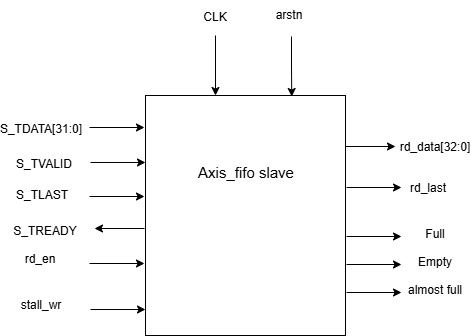

The diagram above was exported from draw.io. Its source (the exported page's mxGraphModel, read from the mxfile embedded in the PNG):
<mxGraphModel dx="774" dy="451" grid="1" gridSize="10" guides="1" tooltips="1" connect="1" arrows="1" fold="1" page="1" pageScale="1" pageWidth="850" pageHeight="1100" math="0" shadow="0">
  <root>
    <mxCell id="0" />
    <mxCell id="1" parent="0" />
    <mxCell id="aQjlGuZpRxJVrShs5I3C-1" edge="1" parent="1" style="edgeStyle=orthogonalEdgeStyle;rounded=0;orthogonalLoop=1;jettySize=auto;html=1;exitX=1;exitY=0.25;exitDx=0;exitDy=0;">
      <mxGeometry relative="1" as="geometry">
        <mxPoint x="475" y="222" as="sourcePoint" />
        <mxPoint x="530" y="222" as="targetPoint" />
      </mxGeometry>
    </mxCell>
    <mxCell id="aQjlGuZpRxJVrShs5I3C-2" parent="1" style="rounded=0;whiteSpace=wrap;html=1;" value="" vertex="1">
      <mxGeometry height="240" width="200" x="280" y="171" as="geometry" />
    </mxCell>
    <mxCell id="aQjlGuZpRxJVrShs5I3C-3" edge="1" parent="1" style="edgeStyle=orthogonalEdgeStyle;rounded=0;orthogonalLoop=1;jettySize=auto;html=1;exitX=1;exitY=0.25;exitDx=0;exitDy=0;">
      <mxGeometry relative="1" as="geometry">
        <mxPoint x="481" y="263" as="sourcePoint" />
        <mxPoint x="536" y="263" as="targetPoint" />
      </mxGeometry>
    </mxCell>
    <mxCell id="aQjlGuZpRxJVrShs5I3C-5" edge="1" parent="1" style="edgeStyle=orthogonalEdgeStyle;rounded=0;orthogonalLoop=1;jettySize=auto;html=1;exitX=1;exitY=0.25;exitDx=0;exitDy=0;">
      <mxGeometry relative="1" as="geometry">
        <mxPoint x="224" y="203" as="sourcePoint" />
        <mxPoint x="279" y="203" as="targetPoint" />
      </mxGeometry>
    </mxCell>
    <mxCell id="aQjlGuZpRxJVrShs5I3C-6" edge="1" parent="1" style="edgeStyle=orthogonalEdgeStyle;rounded=0;orthogonalLoop=1;jettySize=auto;html=1;exitX=1;exitY=0.25;exitDx=0;exitDy=0;">
      <mxGeometry relative="1" as="geometry">
        <mxPoint x="225" y="238" as="sourcePoint" />
        <mxPoint x="280" y="238" as="targetPoint" />
      </mxGeometry>
    </mxCell>
    <mxCell id="aQjlGuZpRxJVrShs5I3C-7" edge="1" parent="1" style="edgeStyle=orthogonalEdgeStyle;rounded=0;orthogonalLoop=1;jettySize=auto;html=1;exitX=1;exitY=0.25;exitDx=0;exitDy=0;">
      <mxGeometry relative="1" as="geometry">
        <mxPoint x="224" y="272" as="sourcePoint" />
        <mxPoint x="279" y="272" as="targetPoint" />
      </mxGeometry>
    </mxCell>
    <mxCell id="aQjlGuZpRxJVrShs5I3C-8" edge="1" parent="1" style="edgeStyle=orthogonalEdgeStyle;rounded=0;orthogonalLoop=1;jettySize=auto;html=1;entryX=0.75;entryY=0;entryDx=0;entryDy=0;">
      <mxGeometry relative="1" as="geometry">
        <mxPoint x="426" y="112" as="sourcePoint" />
        <mxPoint x="426.25" y="172" as="targetPoint" />
      </mxGeometry>
    </mxCell>
    <mxCell id="aQjlGuZpRxJVrShs5I3C-9" edge="1" parent="1" style="edgeStyle=orthogonalEdgeStyle;rounded=0;orthogonalLoop=1;jettySize=auto;html=1;">
      <mxGeometry relative="1" as="geometry">
        <mxPoint x="350" y="111" as="sourcePoint" />
        <mxPoint x="350" y="171" as="targetPoint" />
      </mxGeometry>
    </mxCell>
    <mxCell id="aQjlGuZpRxJVrShs5I3C-11" parent="1" style="text;html=1;whiteSpace=wrap;strokeColor=none;fillColor=none;align=center;verticalAlign=middle;rounded=0;" value="CLK" vertex="1">
      <mxGeometry height="30" width="60" x="320" y="78" as="geometry" />
    </mxCell>
    <mxCell id="aQjlGuZpRxJVrShs5I3C-12" parent="1" style="text;html=1;whiteSpace=wrap;strokeColor=none;fillColor=none;align=center;verticalAlign=middle;rounded=0;" value="arstn" vertex="1">
      <mxGeometry height="30" width="60" x="394" y="76" as="geometry" />
    </mxCell>
    <mxCell id="aQjlGuZpRxJVrShs5I3C-13" edge="1" parent="1" style="edgeStyle=orthogonalEdgeStyle;rounded=0;orthogonalLoop=1;jettySize=auto;html=1;exitX=1;exitY=0.25;exitDx=0;exitDy=0;">
      <mxGeometry relative="1" as="geometry">
        <mxPoint x="481" y="312" as="sourcePoint" />
        <mxPoint x="536" y="312" as="targetPoint" />
      </mxGeometry>
    </mxCell>
    <mxCell id="aQjlGuZpRxJVrShs5I3C-14" parent="1" style="text;html=1;whiteSpace=wrap;strokeColor=none;fillColor=none;align=center;verticalAlign=middle;rounded=0;" value="Full" vertex="1">
      <mxGeometry height="30" width="60" x="540" y="295" as="geometry" />
    </mxCell>
    <mxCell id="aQjlGuZpRxJVrShs5I3C-15" edge="1" parent="1" style="edgeStyle=orthogonalEdgeStyle;rounded=0;orthogonalLoop=1;jettySize=auto;html=1;exitX=1;exitY=0.25;exitDx=0;exitDy=0;">
      <mxGeometry relative="1" as="geometry">
        <mxPoint x="481" y="340" as="sourcePoint" />
        <mxPoint x="536" y="340" as="targetPoint" />
      </mxGeometry>
    </mxCell>
    <mxCell id="aQjlGuZpRxJVrShs5I3C-16" parent="1" style="text;html=1;whiteSpace=wrap;strokeColor=none;fillColor=none;align=center;verticalAlign=middle;rounded=0;" value="Empty" vertex="1">
      <mxGeometry height="30" width="60" x="540" y="323" as="geometry" />
    </mxCell>
    <mxCell id="aQjlGuZpRxJVrShs5I3C-17" edge="1" parent="1" style="edgeStyle=orthogonalEdgeStyle;rounded=0;orthogonalLoop=1;jettySize=auto;html=1;exitX=1;exitY=0.25;exitDx=0;exitDy=0;">
      <mxGeometry relative="1" as="geometry">
        <mxPoint x="481" y="368" as="sourcePoint" />
        <mxPoint x="536" y="368" as="targetPoint" />
      </mxGeometry>
    </mxCell>
    <mxCell id="aQjlGuZpRxJVrShs5I3C-18" parent="1" style="text;html=1;whiteSpace=wrap;strokeColor=none;fillColor=none;align=center;verticalAlign=middle;rounded=0;" value="almost full" vertex="1">
      <mxGeometry height="30" width="60" x="540" y="351" as="geometry" />
    </mxCell>
    <mxCell id="aQjlGuZpRxJVrShs5I3C-19" edge="1" parent="1" style="edgeStyle=orthogonalEdgeStyle;rounded=0;orthogonalLoop=1;jettySize=auto;html=1;exitX=1;exitY=0.25;exitDx=0;exitDy=0;">
      <mxGeometry relative="1" as="geometry">
        <mxPoint x="224" y="339" as="sourcePoint" />
        <mxPoint x="279" y="339" as="targetPoint" />
      </mxGeometry>
    </mxCell>
    <mxCell id="aQjlGuZpRxJVrShs5I3C-20" edge="1" parent="1" style="edgeStyle=orthogonalEdgeStyle;rounded=0;orthogonalLoop=1;jettySize=auto;html=1;entryX=1;entryY=0.5;entryDx=0;entryDy=0;">
      <mxGeometry relative="1" as="geometry">
        <mxPoint x="279" y="304" as="sourcePoint" />
        <mxPoint x="229" y="304" as="targetPoint" />
      </mxGeometry>
    </mxCell>
    <mxCell id="aQjlGuZpRxJVrShs5I3C-22" parent="1" style="text;html=1;whiteSpace=wrap;strokeColor=none;fillColor=none;align=center;verticalAlign=middle;rounded=0;" value="rd_last" vertex="1">
      <mxGeometry height="30" width="60" x="533" y="249" as="geometry" />
    </mxCell>
    <mxCell id="aQjlGuZpRxJVrShs5I3C-23" parent="1" style="text;html=1;whiteSpace=wrap;strokeColor=none;fillColor=none;align=center;verticalAlign=middle;rounded=0;" value="rd_data[32:0]" vertex="1">
      <mxGeometry height="30" width="60" x="540" y="208" as="geometry" />
    </mxCell>
    <mxCell id="aQjlGuZpRxJVrShs5I3C-24" parent="1" style="text;html=1;whiteSpace=wrap;strokeColor=none;fillColor=none;align=center;verticalAlign=middle;rounded=0;" value="S_TLAST" vertex="1">
      <mxGeometry height="30" width="60" x="147" y="256" as="geometry" />
    </mxCell>
    <mxCell id="aQjlGuZpRxJVrShs5I3C-25" parent="1" style="text;html=1;whiteSpace=wrap;strokeColor=none;fillColor=none;align=center;verticalAlign=middle;rounded=0;" value="S_TVALID" vertex="1">
      <mxGeometry height="30" width="60" x="149" y="225" as="geometry" />
    </mxCell>
    <mxCell id="aQjlGuZpRxJVrShs5I3C-26" parent="1" style="text;html=1;whiteSpace=wrap;strokeColor=none;fillColor=none;align=center;verticalAlign=middle;rounded=0;" value="S_TDATA[31:0]" vertex="1">
      <mxGeometry height="30" width="60" x="146" y="190" as="geometry" />
    </mxCell>
    <mxCell id="aQjlGuZpRxJVrShs5I3C-27" parent="1" style="text;html=1;whiteSpace=wrap;strokeColor=none;fillColor=none;align=center;verticalAlign=middle;rounded=0;" value="S_TREADY" vertex="1">
      <mxGeometry height="30" width="60" x="150" y="292" as="geometry" />
    </mxCell>
    <mxCell id="aQjlGuZpRxJVrShs5I3C-28" parent="1" style="text;html=1;whiteSpace=wrap;strokeColor=none;fillColor=none;align=center;verticalAlign=middle;rounded=0;" value="&lt;font style=&quot;font-size: 15px;&quot;&gt;Axis_fifo slave&lt;/font&gt;" vertex="1">
      <mxGeometry height="35" width="100" x="331" y="230" as="geometry" />
    </mxCell>
    <mxCell id="aQjlGuZpRxJVrShs5I3C-29" parent="1" style="text;html=1;whiteSpace=wrap;strokeColor=none;fillColor=none;align=center;verticalAlign=middle;rounded=0;" value="rd_en" vertex="1">
      <mxGeometry height="30" width="60" x="145" y="320" as="geometry" />
    </mxCell>
    <mxCell id="aQjlGuZpRxJVrShs5I3C-32" edge="1" parent="1" style="edgeStyle=orthogonalEdgeStyle;rounded=0;orthogonalLoop=1;jettySize=auto;html=1;exitX=1;exitY=0.25;exitDx=0;exitDy=0;">
      <mxGeometry relative="1" as="geometry">
        <mxPoint x="225" y="385" as="sourcePoint" />
        <mxPoint x="280" y="385" as="targetPoint" />
      </mxGeometry>
    </mxCell>
    <mxCell id="aQjlGuZpRxJVrShs5I3C-33" parent="1" style="text;html=1;whiteSpace=wrap;strokeColor=none;fillColor=none;align=center;verticalAlign=middle;rounded=0;" value="stall_wr" vertex="1">
      <mxGeometry height="30" width="60" x="146" y="366" as="geometry" />
    </mxCell>
  </root>
</mxGraphModel>